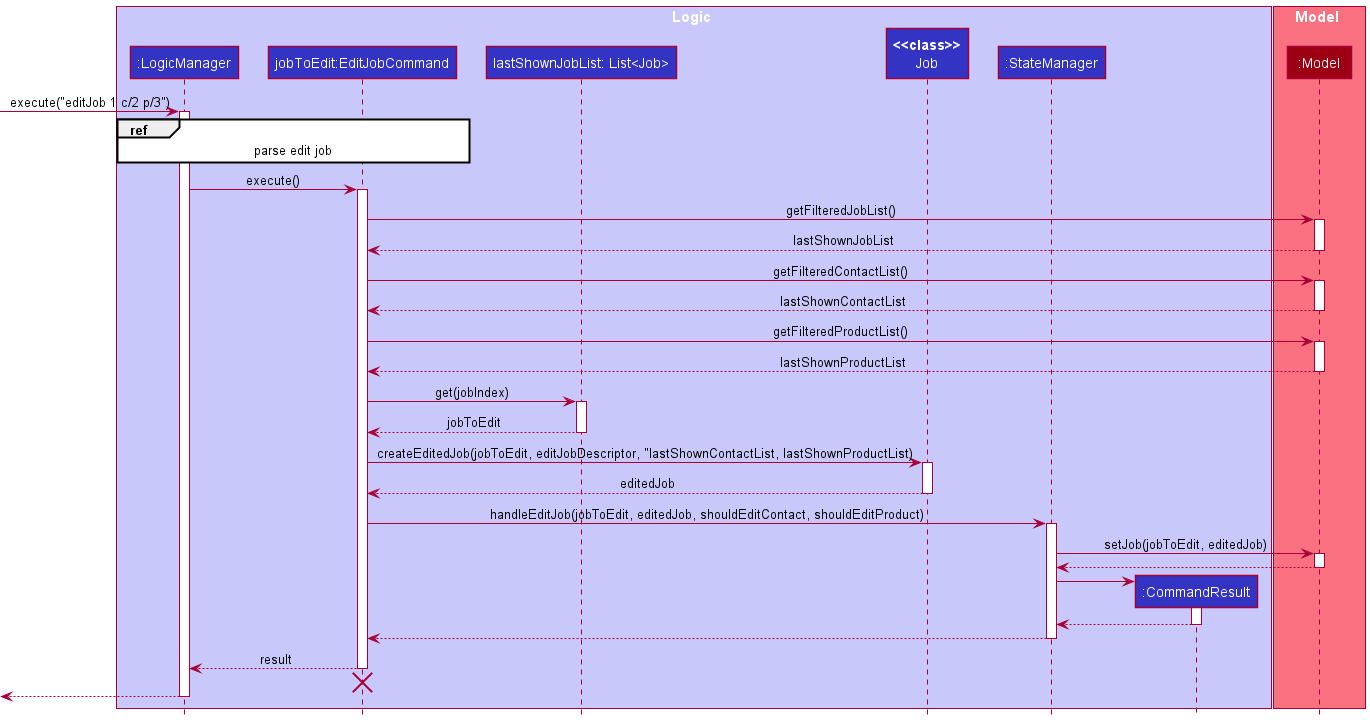

The diagram above was rendered by PlantUML. Its source (embedded in the PNG):
@startuml
!include ../style.puml

box Logic LOGIC_COLOR_T1
participant ":LogicManager" as LogicManager LOGIC_COLOR
participant "jobToEdit:EditJobCommand" as EditJobCommand LOGIC_COLOR
participant "lastShownJobList: List<Job>" as ListJob LOGIC_COLOR
participant "**<<class>>**\nJob" as Job LOGIC_COLOR
participant ":StateManager" as StateManager LOGIC_COLOR
participant ":CommandResult" as CommandResult LOGIC_COLOR
end box

box Model MODEL_COLOR_T1
participant ":Model" as Model MODEL_COLOR
end box

[-> LogicManager : execute("editJob 1 c/2 p/3")
activate LogicManager

ref over LogicManager, EditJobCommand : parse edit job

LogicManager -> EditJobCommand : execute()

activate EditJobCommand

EditJobCommand -> Model : getFilteredJobList()
activate Model
Model --> EditJobCommand : lastShownJobList
deactivate Model

EditJobCommand -> Model : getFilteredContactList()
activate Model
Model --> EditJobCommand : lastShownContactList
deactivate Model

EditJobCommand -> Model : getFilteredProductList()
activate Model
Model --> EditJobCommand : lastShownProductList
deactivate Model

EditJobCommand -> ListJob : get(jobIndex)
activate ListJob
ListJob --> EditJobCommand : jobToEdit
deactivate ListJob

EditJobCommand -> Job : createEditedJob(jobToEdit, editJobDescriptor, "lastShownContactList, lastShownProductList)
activate Job
Job --> EditJobCommand : editedJob
deactivate Job

EditJobCommand -> StateManager : handleEditJob(jobToEdit, editedJob, shouldEditContact, shouldEditProduct)
activate StateManager

StateManager -> Model : setJob(jobToEdit, editedJob)
activate Model

Model --> StateManager
deactivate Model

create CommandResult
StateManager -> CommandResult
activate CommandResult

CommandResult --> StateManager
deactivate CommandResult

StateManager --> EditJobCommand
deactivate StateManager

EditJobCommand --> LogicManager : result
deactivate EditJobCommand

EditJobCommand -[hidden]-> LogicManager
destroy EditJobCommand

[<--LogicManager
deactivate LogicManager
@enduml